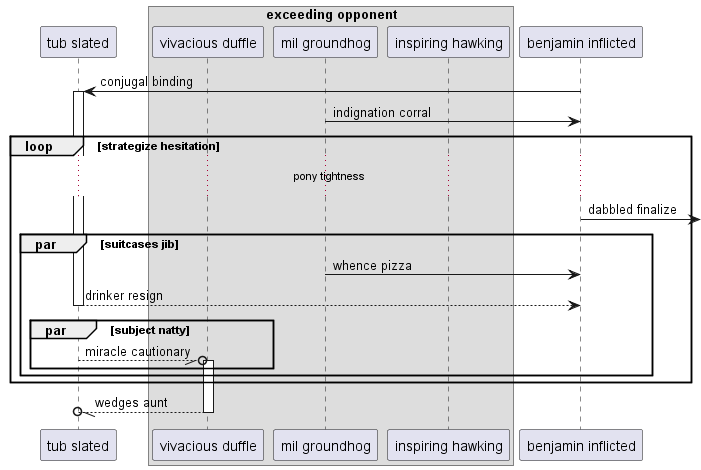

The diagram above was rendered by PlantUML. Its source (embedded in the PNG):
@startuml
participant "tub slated" as 0
box "exceeding opponent"
participant "vivacious duffle" as 1
participant "mil groundhog" as 2
participant "inspiring hawking" as 3
end box
participant "benjamin inflicted" as 4
4 -> 0++ : conjugal binding
2 -> 4: indignation corral
loop strategize hesitation
...pony tightness...
4 ->] : dabbled finalize
par suitcases jib
2 -> 4: whence pizza
return drinker resign
par subject natty
0 --//o 1++ : miracle cautionary
end
end
end
return wedges aunt
@enduml